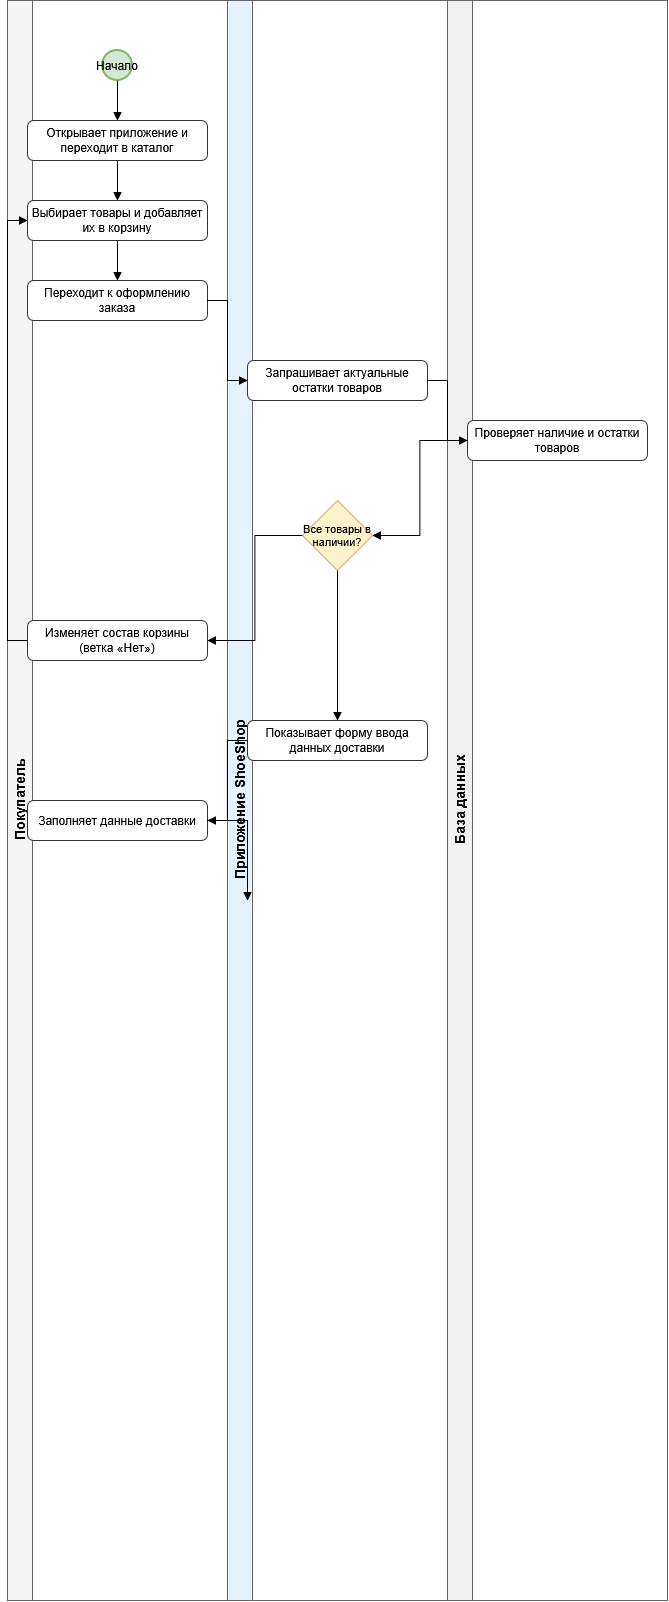

The diagram above was exported from draw.io. Its source (the exported page's mxGraphModel, read from the mxfile embedded in the PNG):
<mxGraphModel grid="1" page="1" gridSize="10" guides="1" tooltips="1" connect="1" arrows="1" fold="1" pageScale="1" pageWidth="827" pageHeight="1169" math="0" shadow="0">
  <root>
    <mxCell id="0" />
    <mxCell id="1" parent="0" />
    <mxCell id="lane1" parent="1" style="swimlane;html=1;startSize=25;horizontal=0;fillColor=#f5f5f5;strokeColor=#666666;fontStyle=1;fontSize=14;" value="Покупатель" vertex="1">
      <mxGeometry height="1600" width="220" x="20" y="20" as="geometry" />
    </mxCell>
    <mxCell id="start" parent="lane1" style="ellipse;whiteSpace=wrap;html=1;fillColor=#d5e8d4;strokeColor=#82b366;strokeWidth=2;" value="Начало" vertex="1">
      <mxGeometry height="30" width="30" x="95" y="50" as="geometry" />
    </mxCell>
    <mxCell id="t1" parent="lane1" style="rounded=1;whiteSpace=wrap;html=1;fillColor=#ffffff;strokeColor=#333333;" value="Открывает приложение и переходит в каталог" vertex="1">
      <mxGeometry height="40" width="180" x="20" y="120" as="geometry" />
    </mxCell>
    <mxCell id="t2" parent="lane1" style="rounded=1;whiteSpace=wrap;html=1;fillColor=#ffffff;strokeColor=#333333;" value="Выбирает товары и добавляет их в корзину" vertex="1">
      <mxGeometry height="40" width="180" x="20" y="200" as="geometry" />
    </mxCell>
    <mxCell id="t3" parent="lane1" style="rounded=1;whiteSpace=wrap;html=1;fillColor=#ffffff;strokeColor=#333333;" value="Переходит к оформлению заказа" vertex="1">
      <mxGeometry height="40" width="180" x="20" y="280" as="geometry" />
    </mxCell>
    <mxCell id="t7" parent="lane1" style="rounded=1;whiteSpace=wrap;html=1;fillColor=#ffffff;strokeColor=#333333;" value="Изменяет состав корзины (ветка «Нет»)" vertex="1">
      <mxGeometry height="40" width="180" x="20" y="620" as="geometry" />
    </mxCell>
    <mxCell id="t9" parent="lane1" style="rounded=1;whiteSpace=wrap;html=1;fillColor=#ffffff;strokeColor=#333333;" value="Заполняет данные доставки" vertex="1">
      <mxGeometry height="40" width="180" x="20" y="800" as="geometry" />
    </mxCell>
    <mxCell id="e1" edge="1" parent="lane1" source="start" style="edgeStyle=orthogonalEdgeStyle;rounded=0;orthogonalLoop=1;jettySize=auto;html=1;endArrow=block;" target="t1">
      <mxGeometry relative="1" as="geometry" />
    </mxCell>
    <mxCell id="e2" edge="1" parent="lane1" source="t1" style="edgeStyle=orthogonalEdgeStyle;rounded=0;orthogonalLoop=1;jettySize=auto;html=1;endArrow=block;" target="t2">
      <mxGeometry relative="1" as="geometry" />
    </mxCell>
    <mxCell id="e3" edge="1" parent="lane1" source="t2" style="edgeStyle=orthogonalEdgeStyle;rounded=0;orthogonalLoop=1;jettySize=auto;html=1;endArrow=block;" target="t3">
      <mxGeometry relative="1" as="geometry" />
    </mxCell>
    <mxCell id="e9" edge="1" parent="lane1" source="t7" style="edgeStyle=orthogonalEdgeStyle;rounded=0;orthogonalLoop=1;jettySize=auto;html=1;endArrow=block;exitX=0;exitY=0.5;exitDx=0;exitDy=0;entryX=0;entryY=0.5;entryDx=0;entryDy=0;" target="t2">
      <mxGeometry relative="1" as="geometry" />
    </mxCell>
    <mxCell id="lane2" parent="1" style="swimlane;html=1;startSize=25;horizontal=0;fillColor=#e6f2ff;strokeColor=#666666;fontStyle=1;fontSize=14;" value="Приложение ShoeShop" vertex="1">
      <mxGeometry height="1600" width="220" x="240" y="20" as="geometry" />
    </mxCell>
    <mxCell id="t4" parent="lane2" style="rounded=1;whiteSpace=wrap;html=1;fillColor=#ffffff;strokeColor=#333333;" value="Запрашивает актуальные остатки товаров" vertex="1">
      <mxGeometry height="40" width="180" x="20" y="360" as="geometry" />
    </mxCell>
    <mxCell id="g1" parent="lane2" style="rhombus;whiteSpace=wrap;html=1;fillColor=#fff2cc;strokeColor=#d6b656;fontSize=11;" value="Все товары в наличии?" vertex="1">
      <mxGeometry height="70" width="70" x="75" y="500" as="geometry" />
    </mxCell>
    <mxCell id="t8" parent="lane2" style="rounded=1;whiteSpace=wrap;html=1;fillColor=#ffffff;strokeColor=#333333;" value="Показывает форму ввода данных доставки" vertex="1">
      <mxGeometry height="40" width="180" x="20" y="720" as="geometry" />
    </mxCell>
    <mxCell id="e7" edge="1" parent="lane2" source="g1" style="edgeStyle=orthogonalEdgeStyle;rounded=0;orthogonalLoop=1;jettySize=auto;html=1;endArrow=block;exitX=0.5;exitY=1;exitDx=0;exitDy=0;entryX=0.5;entryY=0;entryDx=0;entryDy=0;" target="t8">
      <mxGeometry relative="1" as="geometry" />
    </mxCell>
    <mxCell id="lane3" parent="1" style="swimlane;html=1;startSize=25;horizontal=0;fillColor=#f0f0f0;strokeColor=#666666;fontStyle=1;fontSize=14;" value="База данных" vertex="1">
      <mxGeometry height="1600" width="220" x="460" y="20" as="geometry" />
    </mxCell>
    <mxCell id="t5" parent="lane3" style="rounded=1;whiteSpace=wrap;html=1;fillColor=#ffffff;strokeColor=#333333;" value="Проверяет наличие и остатки товаров" vertex="1">
      <mxGeometry height="40" width="180" x="20" y="420" as="geometry" />
    </mxCell>
    <mxCell id="e4" edge="1" parent="1" source="t3" style="edgeStyle=orthogonalEdgeStyle;rounded=0;orthogonalLoop=1;jettySize=auto;html=1;endArrow=block;exitX=1;exitY=0.5;exitDx=0;exitDy=0;entryX=0;entryY=0.5;entryDx=0;entryDy=0;" target="t4">
      <mxGeometry relative="1" as="geometry" />
    </mxCell>
    <mxCell id="e5" edge="1" parent="1" source="t4" style="edgeStyle=orthogonalEdgeStyle;rounded=0;orthogonalLoop=1;jettySize=auto;html=1;endArrow=block;exitX=1;exitY=0.5;exitDx=0;exitDy=0;entryX=0;entryY=0.5;entryDx=0;entryDy=0;" target="t5">
      <mxGeometry relative="1" as="geometry" />
    </mxCell>
    <mxCell id="e6" edge="1" parent="1" source="t5" style="edgeStyle=orthogonalEdgeStyle;rounded=0;orthogonalLoop=1;jettySize=auto;html=1;endArrow=block;exitX=0;exitY=0.5;exitDx=0;exitDy=0;entryX=1;entryY=0.5;entryDx=0;entryDy=0;" target="g1">
      <mxGeometry relative="1" as="geometry" />
    </mxCell>
    <mxCell id="e8" edge="1" parent="1" source="g1" style="edgeStyle=orthogonalEdgeStyle;rounded=0;orthogonalLoop=1;jettySize=auto;html=1;endArrow=block;exitX=0;exitY=0.5;exitDx=0;exitDy=0;entryX=1;entryY=0.5;entryDx=0;entryDy=0;" target="t7">
      <mxGeometry relative="1" as="geometry" />
    </mxCell>
    <mxCell id="e10" edge="1" parent="1" source="t8" style="edgeStyle=orthogonalEdgeStyle;rounded=0;orthogonalLoop=1;jettySize=auto;html=1;endArrow=block;exitX=0;exitY=0.5;exitDx=0;exitDy=0;entryX=1;entryY=0.5;entryDx=0;entryDy=0;" target="t9">
      <mxGeometry relative="1" as="geometry" />
    </mxCell>
    <mxCell id="e11" edge="1" parent="1" source="t9" style="edgeStyle=orthogonalEdgeStyle;rounded=0;orthogonalLoop=1;jettySize=auto;html=1;endArrow=block;exitX=1;exitY=0.5;exitDx=0;exitDy=0;entryX=0;entryY=0.5;entryDx=0;entryDy=0;">
      <mxGeometry relative="1" as="geometry">
        <mxPoint x="260" y="920" as="targetPoint" />
      </mxGeometry>
    </mxCell>
  </root>
</mxGraphModel>